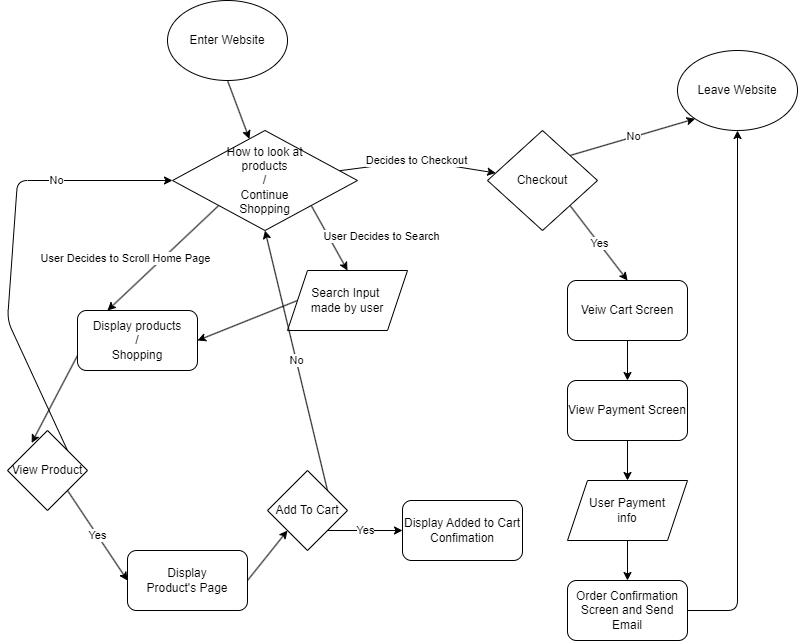

The diagram above was exported from draw.io. Its source (the exported page's mxGraphModel, read from the mxfile embedded in the PNG):
<mxGraphModel dx="532" dy="834" grid="1" gridSize="10" guides="1" tooltips="1" connect="1" arrows="1" fold="1" page="1" pageScale="1" pageWidth="850" pageHeight="1100" math="0" shadow="0">
  <root>
    <mxCell id="0" />
    <mxCell id="1" parent="0" />
    <mxCell id="4" style="edgeStyle=none;html=1;exitX=0.5;exitY=1;exitDx=0;exitDy=0;" edge="1" parent="1" source="2" target="3">
      <mxGeometry relative="1" as="geometry" />
    </mxCell>
    <mxCell id="2" value="Enter Website" style="ellipse;whiteSpace=wrap;html=1;" vertex="1" parent="1">
      <mxGeometry x="190" y="70" width="120" height="80" as="geometry" />
    </mxCell>
    <mxCell id="6" value="User Decides to Scroll Home Page" style="edgeStyle=none;html=1;exitX=0;exitY=1;exitDx=0;exitDy=0;entryX=0.25;entryY=0;entryDx=0;entryDy=0;" edge="1" parent="1" source="3" target="5">
      <mxGeometry x="0.3693" y="-26" relative="1" as="geometry">
        <mxPoint y="1" as="offset" />
      </mxGeometry>
    </mxCell>
    <mxCell id="9" value="User Decides to Search" style="edgeStyle=none;html=1;exitX=1;exitY=1;exitDx=0;exitDy=0;entryX=0.5;entryY=0;entryDx=0;entryDy=0;" edge="1" parent="1" source="3" target="7">
      <mxGeometry x="0.6362" y="47" relative="1" as="geometry">
        <mxPoint y="1" as="offset" />
      </mxGeometry>
    </mxCell>
    <mxCell id="26" value="Decides to Checkout" style="edgeStyle=none;html=1;" edge="1" parent="1" source="3" target="25">
      <mxGeometry relative="1" as="geometry">
        <Array as="points">
          <mxPoint x="440" y="230" />
        </Array>
      </mxGeometry>
    </mxCell>
    <mxCell id="3" value="How to look at&lt;br&gt;products&lt;br&gt;/&lt;br&gt;Continue&lt;br&gt;Shopping" style="rhombus;whiteSpace=wrap;html=1;" vertex="1" parent="1">
      <mxGeometry x="195" y="200" width="185" height="100" as="geometry" />
    </mxCell>
    <mxCell id="21" style="edgeStyle=none;html=1;exitX=0;exitY=0.75;exitDx=0;exitDy=0;entryX=0.302;entryY=0.155;entryDx=0;entryDy=0;entryPerimeter=0;" edge="1" parent="1" source="5" target="12">
      <mxGeometry relative="1" as="geometry" />
    </mxCell>
    <mxCell id="5" value="Display products&lt;br&gt;/&lt;br&gt;Shopping" style="rounded=1;whiteSpace=wrap;html=1;" vertex="1" parent="1">
      <mxGeometry x="100" y="380" width="120" height="60" as="geometry" />
    </mxCell>
    <mxCell id="11" style="edgeStyle=none;html=1;exitX=0;exitY=0.5;exitDx=0;exitDy=0;entryX=1;entryY=0.5;entryDx=0;entryDy=0;" edge="1" parent="1" source="7" target="5">
      <mxGeometry relative="1" as="geometry" />
    </mxCell>
    <mxCell id="7" value="Search Input&amp;nbsp;&lt;br&gt;made by user" style="shape=parallelogram;perimeter=parallelogramPerimeter;whiteSpace=wrap;html=1;fixedSize=1;" vertex="1" parent="1">
      <mxGeometry x="310" y="340" width="120" height="60" as="geometry" />
    </mxCell>
    <mxCell id="13" value="No" style="edgeStyle=none;html=1;exitX=1;exitY=0;exitDx=0;exitDy=0;entryX=0;entryY=0.5;entryDx=0;entryDy=0;" edge="1" parent="1" source="12" target="3">
      <mxGeometry x="0.4646" relative="1" as="geometry">
        <mxPoint x="190" y="230" as="targetPoint" />
        <Array as="points">
          <mxPoint x="30" y="390" />
          <mxPoint x="40" y="250" />
        </Array>
        <mxPoint x="1" as="offset" />
      </mxGeometry>
    </mxCell>
    <mxCell id="23" value="Yes" style="edgeStyle=none;html=1;exitX=1;exitY=1;exitDx=0;exitDy=0;entryX=0;entryY=0.5;entryDx=0;entryDy=0;" edge="1" parent="1" source="12" target="22">
      <mxGeometry relative="1" as="geometry" />
    </mxCell>
    <mxCell id="12" value="View Product" style="rhombus;whiteSpace=wrap;html=1;" vertex="1" parent="1">
      <mxGeometry x="30" y="500" width="80" height="80" as="geometry" />
    </mxCell>
    <mxCell id="18" value="Yes" style="edgeStyle=none;html=1;exitX=1;exitY=1;exitDx=0;exitDy=0;entryX=0;entryY=0.5;entryDx=0;entryDy=0;" edge="1" parent="1" source="16" target="17">
      <mxGeometry relative="1" as="geometry" />
    </mxCell>
    <mxCell id="19" value="No" style="edgeStyle=none;html=1;exitX=1;exitY=0;exitDx=0;exitDy=0;entryX=0.5;entryY=1;entryDx=0;entryDy=0;" edge="1" parent="1" source="16" target="3">
      <mxGeometry relative="1" as="geometry" />
    </mxCell>
    <mxCell id="16" value="Add To Cart" style="rhombus;whiteSpace=wrap;html=1;" vertex="1" parent="1">
      <mxGeometry x="290" y="540" width="80" height="80" as="geometry" />
    </mxCell>
    <mxCell id="17" value="Display Added to Cart Confimation" style="rounded=1;whiteSpace=wrap;html=1;" vertex="1" parent="1">
      <mxGeometry x="425" y="570" width="120" height="60" as="geometry" />
    </mxCell>
    <mxCell id="24" style="edgeStyle=none;html=1;exitX=1;exitY=0.5;exitDx=0;exitDy=0;entryX=0;entryY=1;entryDx=0;entryDy=0;" edge="1" parent="1" source="22" target="16">
      <mxGeometry relative="1" as="geometry" />
    </mxCell>
    <mxCell id="22" value="Display&lt;br&gt;Product's Page" style="rounded=1;whiteSpace=wrap;html=1;" vertex="1" parent="1">
      <mxGeometry x="150" y="620" width="120" height="60" as="geometry" />
    </mxCell>
    <mxCell id="29" value="No" style="edgeStyle=none;html=1;exitX=1;exitY=0;exitDx=0;exitDy=0;entryX=0;entryY=1;entryDx=0;entryDy=0;" edge="1" parent="1" source="25" target="28">
      <mxGeometry relative="1" as="geometry" />
    </mxCell>
    <mxCell id="31" value="Yes" style="edgeStyle=none;html=1;exitX=1;exitY=1;exitDx=0;exitDy=0;entryX=0.5;entryY=0;entryDx=0;entryDy=0;" edge="1" parent="1" source="25" target="30">
      <mxGeometry relative="1" as="geometry" />
    </mxCell>
    <mxCell id="25" value="Checkout" style="rhombus;whiteSpace=wrap;html=1;" vertex="1" parent="1">
      <mxGeometry x="510" y="200" width="110" height="100" as="geometry" />
    </mxCell>
    <mxCell id="28" value="Leave Website" style="ellipse;whiteSpace=wrap;html=1;" vertex="1" parent="1">
      <mxGeometry x="700" y="120" width="120" height="80" as="geometry" />
    </mxCell>
    <mxCell id="33" style="edgeStyle=none;html=1;entryX=0.5;entryY=0;entryDx=0;entryDy=0;" edge="1" parent="1" source="30" target="32">
      <mxGeometry relative="1" as="geometry" />
    </mxCell>
    <mxCell id="30" value="Veiw Cart Screen" style="rounded=1;whiteSpace=wrap;html=1;" vertex="1" parent="1">
      <mxGeometry x="590" y="350" width="120" height="60" as="geometry" />
    </mxCell>
    <mxCell id="35" style="edgeStyle=none;html=1;exitX=0.5;exitY=1;exitDx=0;exitDy=0;entryX=0.5;entryY=0;entryDx=0;entryDy=0;" edge="1" parent="1" source="32" target="34">
      <mxGeometry relative="1" as="geometry" />
    </mxCell>
    <mxCell id="32" value="View Payment Screen" style="rounded=1;whiteSpace=wrap;html=1;" vertex="1" parent="1">
      <mxGeometry x="590" y="450" width="120" height="60" as="geometry" />
    </mxCell>
    <mxCell id="37" style="edgeStyle=none;html=1;exitX=0.5;exitY=1;exitDx=0;exitDy=0;entryX=0.5;entryY=0;entryDx=0;entryDy=0;" edge="1" parent="1" source="34" target="36">
      <mxGeometry relative="1" as="geometry" />
    </mxCell>
    <mxCell id="34" value="User Payment&lt;br&gt;info" style="shape=parallelogram;perimeter=parallelogramPerimeter;whiteSpace=wrap;html=1;fixedSize=1;" vertex="1" parent="1">
      <mxGeometry x="590" y="550" width="120" height="60" as="geometry" />
    </mxCell>
    <mxCell id="38" style="edgeStyle=none;html=1;entryX=0.5;entryY=1;entryDx=0;entryDy=0;" edge="1" parent="1" source="36" target="28">
      <mxGeometry relative="1" as="geometry">
        <Array as="points">
          <mxPoint x="760" y="680" />
        </Array>
      </mxGeometry>
    </mxCell>
    <mxCell id="36" value="Order Confirmation&lt;br&gt;Screen and Send Email" style="rounded=1;whiteSpace=wrap;html=1;" vertex="1" parent="1">
      <mxGeometry x="590" y="650" width="120" height="60" as="geometry" />
    </mxCell>
  </root>
</mxGraphModel>